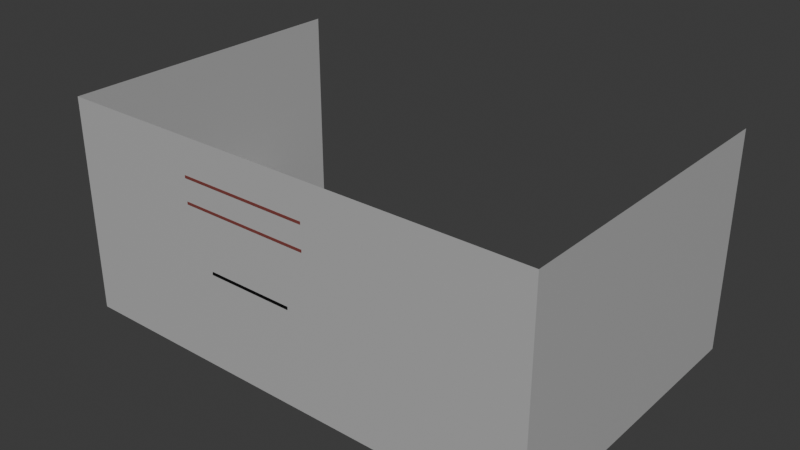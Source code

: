# Source: projeto-de-estecao.blend  (saved by Blender 5.2.44; exported with 4.5.12 LTS)
import bpy
from mathutils import Matrix  # noqa: F401  (used for matrix-valued properties, if any)

bpy.ops.wm.read_factory_settings(use_empty=True)
scene = bpy.context.scene
scene.name = 'Scene'

# ---- collections
col_collection = bpy.data.collections.new('Collection'); scene.collection.children.link(col_collection)

# ---- materials (node trees are filled in below, after node groups)
mat_material_001 = bpy.data.materials.new('Material.001')
mat_material = bpy.data.materials.new('Material')
mat_material.preview_render_type = 'FLAT'
mat_material_002 = bpy.data.materials.new('Material.002')
mat_material_003 = bpy.data.materials.new('Material.003')

# ---- material node trees
mat_material_001.use_nodes = True; mat_material_001.node_tree.nodes.clear()
_N = mat_material_001.node_tree.nodes; _L = mat_material_001.node_tree.links
n0 = _N.new('ShaderNodeBsdfPrincipled'); n0.name = 'Principled BSDF'; n0.location = (-200, 100)
n0.inputs[0].default_value = (0.4699, 0.4699, 0.4699, 1.0)
n0.inputs[10].default_value = 0.005
n1 = _N.new('ShaderNodeOutputMaterial'); n1.name = 'Material Output'; n1.location = (200, 100)
_L.new(n0.outputs[0], n1.inputs[0])
n1.is_active_output = True
mat_material.use_nodes = True; mat_material.node_tree.nodes.clear()
_N = mat_material.node_tree.nodes; _L = mat_material.node_tree.links
n0 = _N.new('ShaderNodeBsdfPrincipled'); n0.name = 'Principled BSDF'; n0.location = (-200, 100)
n0.inputs[0].default_value = (0.02475, 0.02475, 0.02475, 1.0)
n0.inputs[2].default_value = 1.0
n0.inputs[10].default_value = 0.005
n1 = _N.new('ShaderNodeOutputMaterial'); n1.name = 'Material Output'; n1.location = (200, 100)
_L.new(n0.outputs[0], n1.inputs[0])
n1.is_active_output = True
mat_material_002.use_nodes = True; mat_material_002.node_tree.nodes.clear()
_N = mat_material_002.node_tree.nodes; _L = mat_material_002.node_tree.links
n0 = _N.new('ShaderNodeBsdfPrincipled'); n0.name = 'Principled BSDF'; n0.location = (-200, 100)
n0.inputs[0].default_value = (0.2199, 0.05283, 0.04562, 1.0)
n0.inputs[10].default_value = 0.005
n1 = _N.new('ShaderNodeOutputMaterial'); n1.name = 'Material Output'; n1.location = (200, 100)
_L.new(n0.outputs[0], n1.inputs[0])
n1.is_active_output = True
mat_material_003.use_nodes = True; mat_material_003.node_tree.nodes.clear()
_N = mat_material_003.node_tree.nodes; _L = mat_material_003.node_tree.links
n0 = _N.new('ShaderNodeBsdfPrincipled'); n0.name = 'Principled BSDF'; n0.location = (-200, 100)
n0.inputs[0].default_value = (0.0, 0.0, 0.0, 1.0)
n0.inputs[10].default_value = 0.005
n1 = _N.new('ShaderNodeOutputMaterial'); n1.name = 'Material Output'; n1.location = (200, 100)
_L.new(n0.outputs[0], n1.inputs[0])
n1.is_active_output = True

# ---- world
world_world = bpy.data.worlds.new('World'); scene.world = world_world
world_world.use_nodes = True; world_world.node_tree.nodes.clear()
_N = world_world.node_tree.nodes; _L = world_world.node_tree.links
n0 = _N.new('ShaderNodeOutputWorld'); n0.name = 'World Output'; n0.location = (200, 100)
n1 = _N.new('ShaderNodeBackground'); n1.name = 'Background'; n1.location = (-200, 100)
n1.inputs[0].default_value = (0.05088, 0.05088, 0.05088, 1.0)
_L.new(n1.outputs[0], n0.inputs[0])
n0.is_active_output = True
world_world.color = (0.05088, 0.05088, 0.05088)
world_world.sun_shadow_jitter_overblur = 0.0

# ---- meshes
me_plane = bpy.data.meshes.new('Plane')
me_plane.from_pydata([(-1.0, -1.0, 0.0), (2.156, -1.0, 0.0), (-1.0, 1.0, 0.0), (2.156, 1.0, 0.0), (-1.0, -1.0, 1.407), (2.156, -1.0, 1.407), (-1.0, 1.0, 1.407), (2.156, 1.0, 1.407), (-1.0, -1.0, 0.0), (2.156, -1.0, 0.0), (-1.0, 1.0, 0.0), (2.156, 1.0, 0.0)], [], [(3, 1, 5, 7), (1, 0, 4, 5), (0, 2, 6, 4), (8, 9, 11, 10)])
me_plane.polygons.foreach_set('material_index', [0, 0, 0, 1])
_uv = me_plane.uv_layers.new(name='UVMap')
_uv.uv.foreach_set('vector', [1.0, 1.0, 1.0, 0.0, 1.0, 0.0, 1.0, 1.0, 1.0, 0.0, 0.0, 0.0, 0.0, 0.0, 1.0, 0.0, 0.0, 0.0, 0.0, 1.0, 0.0, 1.0, 0.0, 0.0, 0.0, 0.0, 1.0, 0.0, 1.0, 1.0, 0.0, 1.0])
me_plane.materials.append(mat_material_001)
me_plane.materials.append(mat_material)
me_plane.update()
me_cube_002 = bpy.data.meshes.new('Cube.002')
me_cube_002.from_pydata([(-5.646, -1.532, 0.5618), (-5.646, -1.532, 1.0), (-5.625, 1.277, 0.5781), (-5.625, 1.277, 1.016), (0.06353, -1.532, 0.5618), (0.06353, -1.532, 1.0), (0.08409, 1.277, 0.5781), (0.08409, 1.277, 1.016), (-0.004096, -1.475, 0.5764), (-0.004096, -1.475, 0.09219), (-0.4883, -1.475, 0.5764), (-0.4883, -1.475, 0.09219), (-0.004096, -0.9912, 0.5764), (-0.004096, -0.9912, 0.09219), (-0.4883, -0.9912, 0.5764), (-0.4883, -0.9912, 0.09219), (-0.004096, 0.7751, 0.5764), (-0.004096, 0.7751, 0.09219), (-0.4883, 0.7751, 0.5764), (-0.4883, 0.7751, 0.09219), (-0.004096, 1.259, 0.5764), (-0.004096, 1.259, 0.09219), (-0.4883, 1.259, 0.5764), (-0.4883, 1.259, 0.09219), (-4.931, -1.475, 0.5764), (-4.931, -1.475, 0.09219), (-5.415, -1.475, 0.5764), (-5.415, -1.475, 0.09219), (-4.931, -0.9912, 0.5764), (-4.931, -0.9912, 0.09219), (-5.415, -0.9912, 0.5764), (-5.415, -0.9912, 0.09219), (-4.931, 0.7751, 0.5764), (-4.931, 0.7751, 0.09219), (-5.415, 0.7751, 0.5764), (-5.415, 0.7751, 0.09219), (-4.931, 1.259, 0.5764), (-4.931, 1.259, 0.09219), (-5.415, 1.259, 0.5764), (-5.415, 1.259, 0.09219), (-5.646, -1.532, 1.204), (-5.625, 1.277, 1.221), (0.08409, 1.277, 1.221), (0.06353, -1.532, 1.204)], [], [(0, 1, 3, 2), (2, 3, 7, 6), (6, 7, 5, 4), (4, 5, 1, 0), (2, 6, 4, 0), (1, 5, 43, 40), (8, 9, 11, 10), (10, 11, 15, 14), (14, 15, 13, 12), (12, 13, 9, 8), (10, 14, 12, 8), (15, 11, 9, 13), (16, 17, 19, 18), (18, 19, 23, 22), (22, 23, 21, 20), (20, 21, 17, 16), (18, 22, 20, 16), (23, 19, 17, 21), (24, 25, 27, 26), (26, 27, 31, 30), (30, 31, 29, 28), (28, 29, 25, 24), (26, 30, 28, 24), (31, 27, 25, 29), (32, 33, 35, 34), (34, 35, 39, 38), (38, 39, 37, 36), (36, 37, 33, 32), (34, 38, 36, 32), (39, 35, 33, 37), (42, 41, 40, 43), (7, 3, 41, 42), (5, 7, 42, 43), (3, 1, 40, 41)])
_uv = me_cube_002.uv_layers.new(name='UVMap')
_uv.uv.foreach_set('vector', [0.375, 0.0, 0.625, 0.0, 0.625, 0.25, 0.375, 0.25, 0.375, 0.25, 0.625, 0.25, 0.625, 0.5, 0.375, 0.5, 0.375, 0.5, 0.625, 0.5, 0.625, 0.75, 0.375, 0.75, 0.375, 0.75, 0.625, 0.75, 0.625, 1.0, 0.375, 1.0, 0.125, 0.5, 0.375, 0.5, 0.375, 0.75, 0.125, 0.75, 0.625, 1.0, 0.625, 0.75, 0.625, 0.75, 0.625, 1.0, 0.375, 0.0, 0.625, 0.0, 0.625, 0.25, 0.375, 0.25, 0.375, 0.25, 0.625, 0.25, 0.625, 0.5, 0.375, 0.5, 0.375, 0.5, 0.625, 0.5, 0.625, 0.75, 0.375, 0.75, 0.375, 0.75, 0.625, 0.75, 0.625, 1.0, 0.375, 1.0, 0.125, 0.5, 0.375, 0.5, 0.375, 0.75, 0.125, 0.75, 0.625, 0.5, 0.875, 0.5, 0.875, 0.75, 0.625, 0.75, 0.375, 0.0, 0.625, 0.0, 0.625, 0.25, 0.375, 0.25, 0.375, 0.25, 0.625, 0.25, 0.625, 0.5, 0.375, 0.5, 0.375, 0.5, 0.625, 0.5, 0.625, 0.75, 0.375, 0.75, 0.375, 0.75, 0.625, 0.75, 0.625, 1.0, 0.375, 1.0, 0.125, 0.5, 0.375, 0.5, 0.375, 0.75, 0.125, 0.75, 0.625, 0.5, 0.875, 0.5, 0.875, 0.75, 0.625, 0.75, 0.375, 0.0, 0.625, 0.0, 0.625, 0.25, 0.375, 0.25, 0.375, 0.25, 0.625, 0.25, 0.625, 0.5, 0.375, 0.5, 0.375, 0.5, 0.625, 0.5, 0.625, 0.75, 0.375, 0.75, 0.375, 0.75, 0.625, 0.75, 0.625, 1.0, 0.375, 1.0, 0.125, 0.5, 0.375, 0.5, 0.375, 0.75, 0.125, 0.75, 0.625, 0.5, 0.875, 0.5, 0.875, 0.75, 0.625, 0.75, 0.375, 0.0, 0.625, 0.0, 0.625, 0.25, 0.375, 0.25, 0.375, 0.25, 0.625, 0.25, 0.625, 0.5, 0.375, 0.5, 0.375, 0.5, 0.625, 0.5, 0.625, 0.75, 0.375, 0.75, 0.375, 0.75, 0.625, 0.75, 0.625, 1.0, 0.375, 1.0, 0.125, 0.5, 0.375, 0.5, 0.375, 0.75, 0.125, 0.75, 0.625, 0.5, 0.875, 0.5, 0.875, 0.75, 0.625, 0.75, 0.625, 0.5, 0.875, 0.5, 0.875, 0.75, 0.625, 0.75, 0.625, 0.5, 0.625, 0.25, 0.625, 0.25, 0.625, 0.5, 0.625, 0.75, 0.625, 0.5, 0.625, 0.5, 0.625, 0.75, 0.625, 0.25, 0.625, 0.0, 0.625, 0.0, 0.625, 0.25])
me_cube_002.update()
me_cube_003 = bpy.data.meshes.new('Cube.003')
me_cube_003.from_pydata([(1.827, -0.9623, -1.28), (1.827, -0.9623, 0.7202), (1.827, 1.038, -1.28), (1.827, 1.038, 0.7202), (3.827, -0.9623, -1.28), (3.827, -0.9623, 0.7202), (3.827, 1.038, -1.28), (3.827, 1.038, 0.7202), (3.862, -0.9817, 0.7222), (3.862, -0.9817, 1.025), (3.862, 1.195, 0.7222), (3.862, 1.195, 1.025), (0.0, 1.195, 0.7222), (0.0, 1.195, 1.025), (0.0, -0.9817, 0.7222), (0.0, -0.9817, 1.025)], [], [(0, 1, 3, 2), (2, 3, 7, 6), (6, 7, 5, 4), (4, 5, 1, 0), (2, 6, 4, 0), (7, 3, 1, 5), (12, 13, 11, 10), (10, 11, 9, 8), (12, 10, 8, 14), (11, 13, 15, 9), (8, 9, 15, 14)])
_uv = me_cube_003.uv_layers.new(name='UVMap')
_uv.uv.foreach_set('vector', [0.375, 0.0, 0.625, 0.0, 0.625, 0.25, 0.375, 0.25, 0.375, 0.25, 0.625, 0.25, 0.625, 0.5, 0.375, 0.5, 0.375, 0.5, 0.625, 0.5, 0.625, 0.75, 0.375, 0.75, 0.375, 0.75, 0.625, 0.75, 0.625, 1.0, 0.375, 1.0, 0.125, 0.5, 0.375, 0.5, 0.375, 0.75, 0.125, 0.75, 0.625, 0.5, 0.875, 0.5, 0.875, 0.75, 0.625, 0.75, 0.375, 0.375, 0.625, 0.375, 0.625, 0.5, 0.375, 0.5, 0.375, 0.5, 0.625, 0.5, 0.625, 0.75, 0.375, 0.75, 0.25, 0.5, 0.375, 0.5, 0.375, 0.75, 0.25, 0.75, 0.625, 0.5, 0.75, 0.5, 0.75, 0.75, 0.625, 0.75, 0.375, 0.75, 0.625, 0.75, 0.625, 0.875, 0.375, 0.875])
me_cube_003.materials.append(mat_material_002)
me_cube_003.update()
me_cube_008 = bpy.data.meshes.new('Cube.008')
me_cube_008.from_pydata([(-1.0, -1.047, -0.8883), (-1.0, -0.9354, -0.1997), (-1.0, 0.2711, -1.103), (-1.0, 0.3831, -0.414), (1.0, -1.047, -0.8883), (1.0, -0.9354, -0.1997), (1.0, 0.2711, -1.103), (1.0, 0.3831, -0.414), (-1.059, -0.3975, -1.053), (-1.031, -1.022, -0.5391), (-1.059, -0.2668, -0.249), (-1.031, 0.3573, -0.7632), (0.0, 0.3436, -1.203), (0.0, 0.4836, -0.3415), (1.031, 0.3573, -0.7632), (1.059, -0.3975, -1.053), (1.059, -0.2668, -0.249), (1.031, -1.022, -0.5391), (0.0, -1.148, -0.9608), (0.0, -1.008, -0.09907), (0.0, -0.2425, -0.09982), (0.0, -0.4217, -1.202), (0.0, -1.186, -0.5124), (1.143, -0.3321, -0.6511), (0.0, 0.5216, -0.7899), (-1.143, -0.3321, -0.6511)], [], [(25, 10, 3, 11), (24, 13, 7, 14), (23, 16, 5, 17), (22, 19, 1, 9), (21, 15, 4, 18), (20, 10, 1, 19), (16, 20, 19, 5), (7, 13, 20, 16), (13, 3, 10, 20), (8, 21, 18, 0), (2, 12, 21, 8), (12, 6, 15, 21), (18, 22, 9, 0), (4, 17, 22, 18), (17, 5, 19, 22), (15, 23, 17, 4), (6, 14, 23, 15), (14, 7, 16, 23), (12, 24, 14, 6), (2, 11, 24, 12), (11, 3, 13, 24), (8, 25, 11, 2), (0, 9, 25, 8), (9, 1, 10, 25)])
_uv = me_cube_008.uv_layers.new(name='UVMap')
_uv.uv.foreach_set('vector', [0.5, 0.125, 0.625, 0.125, 0.625, 0.25, 0.5, 0.25, 0.5, 0.375, 0.625, 0.375, 0.625, 0.5, 0.5, 0.5, 0.5, 0.625, 0.625, 0.625, 0.625, 0.75, 0.5, 0.75, 0.5, 0.875, 0.625, 0.875, 0.625, 1.0, 0.5, 1.0, 0.25, 0.625, 0.375, 0.625, 0.375, 0.75, 0.25, 0.75, 0.75, 0.625, 0.875, 0.625, 0.875, 0.75, 0.75, 0.75, 0.625, 0.625, 0.75, 0.625, 0.75, 0.75, 0.625, 0.75, 0.625, 0.5, 0.75, 0.5, 0.75, 0.625, 0.625, 0.625, 0.75, 0.5, 0.875, 0.5, 0.875, 0.625, 0.75, 0.625, 0.125, 0.625, 0.25, 0.625, 0.25, 0.75, 0.125, 0.75, 0.125, 0.5, 0.25, 0.5, 0.25, 0.625, 0.125, 0.625, 0.25, 0.5, 0.375, 0.5, 0.375, 0.625, 0.25, 0.625, 0.375, 0.875, 0.5, 0.875, 0.5, 1.0, 0.375, 1.0, 0.375, 0.75, 0.5, 0.75, 0.5, 0.875, 0.375, 0.875, 0.5, 0.75, 0.625, 0.75, 0.625, 0.875, 0.5, 0.875, 0.375, 0.625, 0.5, 0.625, 0.5, 0.75, 0.375, 0.75, 0.375, 0.5, 0.5, 0.5, 0.5, 0.625, 0.375, 0.625, 0.5, 0.5, 0.625, 0.5, 0.625, 0.625, 0.5, 0.625, 0.375, 0.375, 0.5, 0.375, 0.5, 0.5, 0.375, 0.5, 0.375, 0.25, 0.5, 0.25, 0.5, 0.375, 0.375, 0.375, 0.5, 0.25, 0.625, 0.25, 0.625, 0.375, 0.5, 0.375, 0.375, 0.125, 0.5, 0.125, 0.5, 0.25, 0.375, 0.25, 0.375, 0.0, 0.5, 0.0, 0.5, 0.125, 0.375, 0.125, 0.5, 0.0, 0.625, 0.0, 0.625, 0.125, 0.5, 0.125])
me_cube_008.update()
me_cube_009 = bpy.data.meshes.new('Cube.009')
me_cube_009.from_pydata([(-1.0, -1.0, -0.8906), (-1.0, -1.0, -0.8245), (-1.0, 0.115, -0.8906), (-1.0, 0.115, -0.8245), (0.3596, -1.0, -0.8906), (0.3596, -1.0, -0.8245), (0.3596, 0.115, -0.8906), (0.3596, 0.115, -0.8245), (-1.0, -1.097, -0.8245), (0.3596, -1.097, -0.8245), (0.3596, -1.212, 0.1127), (-1.0, -1.212, 0.1127), (0.3596, -1.309, 0.1127), (-1.0, -1.309, 0.1127), (0.2525, -1.017, -0.7506), (-0.8929, -1.017, -0.7506), (0.2525, -1.195, 0.03889), (-0.8929, -1.195, 0.03889), (0.2525, -1.041, -0.7561), (-0.8929, -1.041, -0.7561), (0.2525, -1.219, 0.03344), (-0.8929, -1.219, 0.03344), (-0.5708, -0.3259, -0.8245), (-0.5708, 0.08516, -0.8245), (-0.06957, 0.08516, -0.8245), (-0.06957, -0.3259, -0.8245), (0.1841, -0.8834, -0.8235), (-0.8245, -0.8834, -0.8235), (-0.1343, -0.3833, -0.8235), (-0.5061, -0.3833, -0.8235), (0.1718, -0.3779, -0.8148), (-0.8121, -0.3779, -0.8148), (0.1841, -0.8834, -0.8394), (-0.8245, -0.8834, -0.8394), (-0.1343, -0.3833, -0.8394), (-0.5061, -0.3833, -0.8394), (0.1718, -0.3779, -0.8307), (-0.8121, -0.3779, -0.8308), (0.1677, -0.8724, -0.8393), (-0.8081, -0.8724, -0.8393), (-0.1403, -0.3887, -0.8393), (-0.5, -0.3887, -0.8393), (0.1557, -0.3834, -0.8309), (-0.7961, -0.3834, -0.8309), (0.1677, -0.8724, -0.8209), (-0.8081, -0.8724, -0.8209), (-0.1403, -0.3887, -0.8209), (-0.5, -0.3887, -0.8209), (0.1557, -0.3834, -0.8125), (-0.7961, -0.3834, -0.8125)], [], [(0, 1, 3, 2), (2, 3, 7, 6), (6, 7, 5, 4), (4, 5, 1, 0), (2, 6, 4, 0), (1, 8, 13, 11), (10, 11, 13, 12), (8, 9, 12, 13), (9, 5, 10, 12), (11, 10, 16, 17), (15, 17, 21, 19), (5, 1, 15, 14), (10, 5, 14, 16), (1, 11, 17, 15), (18, 19, 21, 20), (14, 15, 19, 18), (16, 14, 18, 20), (17, 16, 20, 21), (24, 23, 22, 25), (31, 29, 22, 23, 3, 1, 5, 7, 24, 25, 28, 30, 26, 27), (7, 3, 23, 24), (31, 27, 33, 37), (25, 22, 29, 28), (36, 34, 40, 42), (26, 30, 36, 32), (27, 26, 32, 33), (30, 28, 34, 36), (29, 31, 37, 35), (28, 29, 35, 34), (43, 39, 45, 49), (35, 37, 43, 41), (34, 35, 41, 40), (37, 33, 39, 43), (32, 36, 42, 38), (33, 32, 38, 39), (45, 44, 48, 46, 47, 49), (38, 42, 48, 44), (39, 38, 44, 45), (42, 40, 46, 48), (41, 43, 49, 47), (40, 41, 47, 46)])
_uv = me_cube_009.uv_layers.new(name='UVMap')
_uv.uv.foreach_set('vector', [0.375, 0.0, 0.625, 0.0, 0.625, 0.25, 0.375, 0.25, 0.375, 0.25, 0.625, 0.25, 0.625, 0.5, 0.375, 0.5, 0.375, 0.5, 0.625, 0.5, 0.625, 0.75, 0.375, 0.75, 0.375, 0.75, 0.625, 0.75, 0.625, 1.0, 0.375, 1.0, 0.125, 0.5, 0.375, 0.5, 0.375, 0.75, 0.125, 0.75, 0.0, 0.0, 0.0, 0.0, 0.0, 0.0, 0.0, 0.0, 0.625, 0.75, 0.625, 1.0, 0.625, 1.0, 0.625, 0.75, 0.0, 0.0, 0.0, 0.0, 0.0, 0.0, 0.0, 0.0, 0.0, 0.0, 0.0, 0.0, 0.0, 0.0, 0.0, 0.0, 0.625, 1.0, 0.625, 0.75, 0.625, 0.75, 0.625, 1.0, 0.0, 0.0, 0.0, 0.0, 0.0, 0.0, 0.0, 0.0, 0.625, 0.75, 0.625, 1.0, 0.625, 1.0, 0.625, 0.75, 0.0, 0.0, 0.0, 0.0, 0.0, 0.0, 0.0, 0.0, 0.0, 0.0, 0.0, 0.0, 0.0, 0.0, 0.0, 0.0, 0.625, 0.75, 0.875, 0.75, 0.875, 0.75, 0.625, 0.75, 0.625, 0.75, 0.625, 1.0, 0.625, 1.0, 0.625, 0.75, 0.0, 0.0, 0.0, 0.0, 0.0, 0.0, 0.0, 0.0, 0.625, 1.0, 0.625, 0.75, 0.625, 0.75, 0.625, 1.0, 0.625, 0.5, 0.875, 0.5, 0.875, 0.75, 0.625, 0.75, 0.625, 0.0, 0.625, 0.0, 0.625, 0.0, 0.625, 0.25, 0.625, 0.25, 0.625, 1.0, 0.625, 0.75, 0.625, 0.5, 0.625, 0.5, 0.625, 0.75, 0.625, 0.75, 0.625, 0.75, 0.625, 0.75, 0.625, 0.0, 0.625, 0.5, 0.625, 0.25, 0.625, 0.25, 0.625, 0.5, 0.625, 0.0, 0.625, 0.0, 0.625, 0.0, 0.625, 0.0, 0.625, 0.75, 0.875, 0.75, 0.875, 0.75, 0.625, 0.75, 0.625, 0.75, 0.625, 0.75, 0.625, 0.75, 0.625, 0.75, 0.625, 0.75, 0.625, 0.75, 0.625, 0.75, 0.625, 0.75, 0.625, 1.0, 0.625, 0.75, 0.625, 0.75, 0.625, 1.0, 0.625, 0.75, 0.625, 0.75, 0.625, 0.75, 0.625, 0.75, 0.625, 0.0, 0.625, 0.0, 0.625, 0.0, 0.625, 0.0, 0.625, 0.75, 0.875, 0.75, 0.875, 0.75, 0.625, 0.75, 0.625, 0.0, 0.625, 0.0, 0.625, 0.0, 0.625, 0.0, 0.625, 0.0, 0.625, 0.0, 0.625, 0.0, 0.625, 0.0, 0.625, 0.75, 0.875, 0.75, 0.875, 0.75, 0.625, 0.75, 0.625, 0.0, 0.625, 0.0, 0.625, 0.0, 0.625, 0.0, 0.625, 0.75, 0.625, 0.75, 0.625, 0.75, 0.625, 0.75, 0.625, 1.0, 0.625, 0.75, 0.625, 0.75, 0.625, 1.0, 0.625, 1.0, 0.625, 0.75, 0.625, 0.75, 0.625, 0.75, 0.625, 1.0, 0.625, 1.0, 0.625, 0.75, 0.625, 0.75, 0.625, 0.75, 0.625, 0.75, 0.625, 1.0, 0.625, 0.75, 0.625, 0.75, 0.625, 1.0, 0.625, 0.75, 0.625, 0.75, 0.625, 0.75, 0.625, 0.75, 0.625, 0.0, 0.625, 0.0, 0.625, 0.0, 0.625, 0.0, 0.625, 0.75, 0.875, 0.75, 0.875, 0.75, 0.625, 0.75])
me_cube_009.materials.append(mat_material_003)
me_cube_009.update()
me_cube = bpy.data.meshes.new('Cube')
me_cube.from_pydata([(-1.0, -1.0, -1.0), (-1.0, -1.0, -0.8213), (-1.0, 1.0, -1.0), (-1.0, 1.0, -0.8213), (8.201, -1.0, -1.0), (8.201, -1.0, -0.8213), (8.201, 1.0, -1.0), (8.201, 1.0, -0.8213)], [], [(0, 1, 3, 2), (2, 3, 7, 6), (6, 7, 5, 4), (4, 5, 1, 0), (2, 6, 4, 0), (7, 3, 1, 5)])
_uv = me_cube.uv_layers.new(name='UVMap')
_uv.uv.foreach_set('vector', [0.375, 0.0, 0.625, 0.0, 0.625, 0.25, 0.375, 0.25, 0.375, 0.25, 0.625, 0.25, 0.625, 0.5, 0.375, 0.5, 0.375, 0.5, 0.625, 0.5, 0.625, 0.75, 0.375, 0.75, 0.375, 0.75, 0.625, 0.75, 0.625, 1.0, 0.375, 1.0, 0.125, 0.5, 0.375, 0.5, 0.375, 0.75, 0.125, 0.75, 0.625, 0.5, 0.875, 0.5, 0.875, 0.75, 0.625, 0.75])
me_cube.materials.append(mat_material_002)
me_cube.update()
me_cube_001 = bpy.data.meshes.new('Cube.001')
me_cube_001.from_pydata([(-1.0, -1.0, -1.0), (-1.0, -1.0, -0.8213), (-1.0, 1.0, -1.0), (-1.0, 1.0, -0.8213), (8.201, -1.0, -1.0), (8.201, -1.0, -0.8213), (8.201, 1.0, -1.0), (8.201, 1.0, -0.8213)], [], [(0, 1, 3, 2), (2, 3, 7, 6), (6, 7, 5, 4), (4, 5, 1, 0), (2, 6, 4, 0), (7, 3, 1, 5)])
_uv = me_cube_001.uv_layers.new(name='UVMap')
_uv.uv.foreach_set('vector', [0.375, 0.0, 0.625, 0.0, 0.625, 0.25, 0.375, 0.25, 0.375, 0.25, 0.625, 0.25, 0.625, 0.5, 0.375, 0.5, 0.375, 0.5, 0.625, 0.5, 0.625, 0.75, 0.375, 0.75, 0.375, 0.75, 0.625, 0.75, 0.625, 1.0, 0.375, 1.0, 0.125, 0.5, 0.375, 0.5, 0.375, 0.75, 0.125, 0.75, 0.625, 0.5, 0.875, 0.5, 0.875, 0.75, 0.625, 0.75])
me_cube_001.materials.append(mat_material_002)
me_cube_001.update()
me_cube_004 = bpy.data.meshes.new('Cube.004')
me_cube_004.from_pydata([(-1.0, -1.0, -0.6767), (-1.0, -1.0, 1.0), (-1.0, -0.9097, -0.6767), (-1.0, -0.9097, 1.0), (1.749, -1.0, -0.6767), (1.749, -1.0, 1.0), (1.749, -0.9097, -0.6767), (1.749, -0.9097, 1.0), (-0.9111, -0.9097, 0.9457), (-0.9111, -0.9097, -0.6224), (1.66, -0.9097, -0.6224), (1.66, -0.9097, 0.9457), (-0.9111, -0.923, 0.9457), (-0.9111, -0.923, -0.6224), (1.66, -0.923, -0.6224), (1.66, -0.923, 0.9457)], [], [(0, 1, 3, 2), (3, 7, 11, 8), (6, 7, 5, 4), (4, 5, 1, 0), (2, 6, 4, 0), (7, 3, 1, 5), (8, 11, 15, 12), (2, 3, 8, 9), (7, 6, 10, 11), (6, 2, 9, 10), (13, 12, 15, 14), (9, 8, 12, 13), (11, 10, 14, 15), (10, 9, 13, 14)])
_uv = me_cube_004.uv_layers.new(name='UVMap')
_uv.uv.foreach_set('vector', [0.375, 0.0, 0.625, 0.0, 0.625, 0.25, 0.375, 0.25, 0.875, 0.5, 0.625, 0.5, 0.625, 0.5, 0.875, 0.5, 0.375, 0.5, 0.625, 0.5, 0.625, 0.75, 0.375, 0.75, 0.375, 0.75, 0.625, 0.75, 0.625, 1.0, 0.375, 1.0, 0.125, 0.5, 0.375, 0.5, 0.375, 0.75, 0.125, 0.75, 0.625, 0.5, 0.875, 0.5, 0.875, 0.75, 0.625, 0.75, 0.875, 0.5, 0.625, 0.5, 0.625, 0.5, 0.875, 0.5, 0.375, 0.25, 0.625, 0.25, 0.625, 0.25, 0.375, 0.25, 0.625, 0.5, 0.375, 0.5, 0.375, 0.5, 0.625, 0.5, 0.375, 0.5, 0.125, 0.5, 0.125, 0.5, 0.375, 0.5, 0.375, 0.25, 0.625, 0.25, 0.625, 0.5, 0.375, 0.5, 0.375, 0.25, 0.625, 0.25, 0.625, 0.25, 0.375, 0.25, 0.625, 0.5, 0.375, 0.5, 0.375, 0.5, 0.625, 0.5, 0.375, 0.5, 0.125, 0.5, 0.125, 0.5, 0.375, 0.5])
me_cube_004.materials.append(mat_material_003)
me_cube_004.update()
me_cube_005 = bpy.data.meshes.new('Cube.005')
me_cube_005.from_pydata([(-1.0, -1.0, -1.0), (-1.0, -1.0, 1.0), (-1.0, 1.0, -1.0), (-1.0, 1.0, 1.0), (1.0, -1.0, -1.0), (1.0, -1.0, 1.0), (1.0, 1.0, -1.0), (1.0, 1.0, 1.0), (-1.0, 0.8993, -0.8993), (-1.0, -0.8993, -0.8993), (-1.0, -0.8993, 0.8993), (-1.0, 0.8993, 0.8993), (-1.0, -1.0, 3.009), (-1.0, 1.0, 3.009), (1.0, 1.0, 3.009), (1.0, -1.0, 3.009), (-1.0, -1.0, 5.314), (-1.0, 1.0, 5.314), (1.0, 1.0, 5.314), (1.0, -1.0, 5.314), (-1.0, -2.892, -1.0), (-1.0, -2.892, 1.0), (1.0, -2.892, 1.0), (1.0, -2.892, -1.0), (1.0, -2.892, 3.009), (-1.0, -2.892, 3.009), (1.0, -2.892, 5.314), (-1.0, -2.892, 5.314), (-1.0, -0.9134, 1.087), (-1.0, 0.9134, 1.087), (-1.0, -0.9134, 2.922), (-1.0, 0.9134, 2.922), (-1.0, -0.8973, 3.127), (-1.0, 0.8973, 3.127), (-1.0, -0.8973, 5.196), (-1.0, 0.8973, 5.196), (-1.0, -1.099, 3.13), (-1.0, -1.099, 5.193), (-1.0, -2.792, 3.13), (-1.0, -2.792, 5.193), (-1.0, -1.089, 1.094), (-1.0, -1.089, 2.914), (-1.0, -2.803, 1.094), (-1.0, -2.803, 2.914), (-1.0, -1.106, -0.8876), (-1.0, -1.106, 0.8876), (-1.0, -2.785, -0.8876), (-1.0, -2.785, 0.8876), (0.3645, 0.8993, -0.8993), (0.3645, -0.8993, -0.8993), (0.3645, -0.8993, 0.8993), (0.3645, 0.8993, 0.8993), (0.3645, -0.9134, 1.087), (0.3645, 0.9134, 1.087), (0.3645, -0.9134, 2.922), (0.3645, 0.9134, 2.922), (0.3645, -0.8973, 3.127), (0.3645, 0.8973, 3.127), (0.3645, -0.8973, 5.196), (0.3645, 0.8973, 5.196), (0.3645, -1.099, 3.13), (0.3645, -1.099, 5.193), (0.3645, -2.792, 3.13), (0.3645, -2.792, 5.193), (0.3645, -1.089, 1.094), (0.3645, -1.089, 2.914), (0.3645, -2.803, 1.094), (0.3645, -2.803, 2.914), (0.3645, -1.106, -0.8876), (0.3645, -1.106, 0.8876), (0.3645, -2.785, -0.8876), (0.3645, -2.785, 0.8876)], [], [(1, 3, 11, 10), (2, 3, 7, 6), (6, 7, 5, 4), (15, 19, 26, 24), (2, 6, 4, 0), (13, 3, 29, 31), (37, 36, 60, 61), (2, 0, 9, 8), (3, 2, 8, 11), (0, 1, 10, 9), (15, 14, 18, 19), (25, 12, 41, 43), (7, 3, 13, 14), (5, 7, 14, 15), (18, 17, 16, 19), (12, 16, 34, 32), (5, 15, 24, 22), (14, 13, 17, 18), (23, 22, 21, 20), (21, 22, 24, 25), (25, 24, 26, 27), (19, 16, 27, 26), (4, 5, 22, 23), (27, 16, 37, 39), (0, 20, 46, 44), (0, 4, 23, 20), (30, 31, 55, 54), (3, 1, 28, 29), (1, 12, 30, 28), (12, 13, 31, 30), (33, 32, 56, 57), (16, 17, 35, 34), (17, 13, 33, 35), (13, 12, 32, 33), (29, 28, 52, 53), (12, 25, 38, 36), (16, 12, 36, 37), (25, 27, 39, 38), (11, 8, 48, 51), (21, 25, 43, 42), (12, 1, 40, 41), (1, 21, 42, 40), (10, 11, 51, 50), (20, 21, 47, 46), (1, 0, 44, 45), (21, 1, 45, 47), (49, 50, 51, 48), (53, 52, 54, 55), (57, 56, 58, 59), (61, 60, 62, 63), (65, 64, 66, 67), (69, 68, 70, 71), (34, 35, 59, 58), (41, 40, 64, 65), (28, 30, 54, 52), (38, 39, 63, 62), (45, 44, 68, 69), (32, 34, 58, 56), (42, 43, 67, 66), (31, 29, 53, 55), (36, 38, 62, 60), (46, 47, 71, 70), (35, 33, 57, 59), (40, 42, 66, 64), (39, 37, 61, 63), (47, 45, 69, 71), (8, 9, 49, 48), (43, 41, 65, 67), (44, 46, 70, 68), (9, 10, 50, 49)])
_uv = me_cube_005.uv_layers.new(name='UVMap')
_uv.uv.foreach_set('vector', [0.875, 0.75, 0.875, 0.5, 0.875, 0.5, 0.875, 0.75, 0.375, 0.25, 0.625, 0.25, 0.625, 0.5, 0.375, 0.5, 0.375, 0.5, 0.625, 0.5, 0.625, 0.75, 0.375, 0.75, 0.625, 0.75, 0.625, 0.75, 0.625, 0.75, 0.625, 0.75, 0.125, 0.5, 0.375, 0.5, 0.375, 0.75, 0.125, 0.75, 0.625, 0.25, 0.625, 0.25, 0.625, 0.25, 0.625, 0.25, 0.875, 0.75, 0.875, 0.75, 0.875, 0.75, 0.875, 0.75, 0.125, 0.5, 0.125, 0.75, 0.125, 0.75, 0.125, 0.5, 0.625, 0.25, 0.375, 0.25, 0.375, 0.25, 0.625, 0.25, 0.375, 1.0, 0.625, 1.0, 0.625, 1.0, 0.375, 1.0, 0.625, 0.75, 0.625, 0.5, 0.625, 0.5, 0.625, 0.75, 0.875, 0.75, 0.875, 0.75, 0.875, 0.75, 0.875, 0.75, 0.625, 0.5, 0.625, 0.25, 0.625, 0.25, 0.625, 0.5, 0.625, 0.75, 0.625, 0.5, 0.625, 0.5, 0.625, 0.75, 0.625, 0.5, 0.875, 0.5, 0.875, 0.75, 0.625, 0.75, 0.875, 0.75, 0.875, 0.75, 0.875, 0.75, 0.875, 0.75, 0.625, 0.75, 0.625, 0.75, 0.625, 0.75, 0.625, 0.75, 0.625, 0.5, 0.625, 0.25, 0.625, 0.25, 0.625, 0.5, 0.375, 0.75, 0.625, 0.75, 0.625, 1.0, 0.375, 1.0, 0.625, 1.0, 0.625, 0.75, 0.625, 0.75, 0.625, 1.0, 0.625, 1.0, 0.625, 0.75, 0.625, 0.75, 0.625, 1.0, 0.625, 0.75, 0.875, 0.75, 0.875, 0.75, 0.625, 0.75, 0.375, 0.75, 0.625, 0.75, 0.625, 0.75, 0.375, 0.75, 0.875, 0.75, 0.875, 0.75, 0.875, 0.75, 0.875, 0.75, 0.125, 0.75, 0.125, 0.75, 0.125, 0.75, 0.125, 0.75, 0.125, 0.75, 0.375, 0.75, 0.375, 0.75, 0.125, 0.75, 0.875, 0.75, 0.875, 0.5, 0.875, 0.5, 0.875, 0.75, 0.875, 0.5, 0.875, 0.75, 0.875, 0.75, 0.875, 0.5, 0.875, 0.75, 0.875, 0.75, 0.875, 0.75, 0.875, 0.75, 0.875, 0.75, 0.875, 0.5, 0.875, 0.5, 0.875, 0.75, 0.875, 0.5, 0.875, 0.75, 0.875, 0.75, 0.875, 0.5, 0.875, 0.75, 0.875, 0.5, 0.875, 0.5, 0.875, 0.75, 0.625, 0.25, 0.625, 0.25, 0.625, 0.25, 0.625, 0.25, 0.875, 0.5, 0.875, 0.75, 0.875, 0.75, 0.875, 0.5, 0.875, 0.5, 0.875, 0.75, 0.875, 0.75, 0.875, 0.5, 0.875, 0.75, 0.875, 0.75, 0.875, 0.75, 0.875, 0.75, 0.875, 0.75, 0.875, 0.75, 0.875, 0.75, 0.875, 0.75, 0.625, 1.0, 0.625, 1.0, 0.625, 1.0, 0.625, 1.0, 0.625, 0.25, 0.375, 0.25, 0.375, 0.25, 0.625, 0.25, 0.625, 1.0, 0.625, 1.0, 0.625, 1.0, 0.625, 1.0, 0.875, 0.75, 0.875, 0.75, 0.875, 0.75, 0.875, 0.75, 0.625, 1.0, 0.625, 1.0, 0.625, 1.0, 0.625, 1.0, 0.875, 0.75, 0.875, 0.5, 0.875, 0.5, 0.875, 0.75, 0.375, 1.0, 0.625, 1.0, 0.625, 1.0, 0.375, 1.0, 0.625, 1.0, 0.375, 1.0, 0.375, 1.0, 0.625, 1.0, 0.625, 1.0, 0.625, 1.0, 0.625, 1.0, 0.625, 1.0, 0.375, 0.0, 0.625, 0.0, 0.625, 0.25, 0.375, 0.25, 0.875, 0.5, 0.875, 0.75, 0.875, 0.75, 0.875, 0.5, 0.875, 0.5, 0.875, 0.75, 0.875, 0.75, 0.875, 0.5, 0.875, 0.75, 0.875, 0.75, 0.875, 0.75, 0.875, 0.75, 0.875, 0.75, 0.875, 0.75, 0.875, 0.75, 0.875, 0.75, 0.625, 1.0, 0.375, 1.0, 0.375, 1.0, 0.625, 1.0, 0.875, 0.75, 0.875, 0.5, 0.875, 0.5, 0.875, 0.75, 0.875, 0.75, 0.875, 0.75, 0.875, 0.75, 0.875, 0.75, 0.875, 0.75, 0.875, 0.75, 0.875, 0.75, 0.875, 0.75, 0.625, 1.0, 0.625, 1.0, 0.625, 1.0, 0.625, 1.0, 0.625, 1.0, 0.375, 1.0, 0.375, 1.0, 0.625, 1.0, 0.875, 0.75, 0.875, 0.75, 0.875, 0.75, 0.875, 0.75, 0.625, 1.0, 0.625, 1.0, 0.625, 1.0, 0.625, 1.0, 0.625, 0.25, 0.625, 0.25, 0.625, 0.25, 0.625, 0.25, 0.875, 0.75, 0.875, 0.75, 0.875, 0.75, 0.875, 0.75, 0.375, 1.0, 0.625, 1.0, 0.625, 1.0, 0.375, 1.0, 0.625, 0.25, 0.625, 0.25, 0.625, 0.25, 0.625, 0.25, 0.625, 1.0, 0.625, 1.0, 0.625, 1.0, 0.625, 1.0, 0.875, 0.75, 0.875, 0.75, 0.875, 0.75, 0.875, 0.75, 0.625, 1.0, 0.625, 1.0, 0.625, 1.0, 0.625, 1.0, 0.125, 0.5, 0.125, 0.75, 0.125, 0.75, 0.125, 0.5, 0.875, 0.75, 0.875, 0.75, 0.875, 0.75, 0.875, 0.75, 0.125, 0.75, 0.125, 0.75, 0.125, 0.75, 0.125, 0.75, 0.375, 1.0, 0.625, 1.0, 0.625, 1.0, 0.375, 1.0])
me_cube_005.materials.append(mat_material_002)
me_cube_005.update()

# ---- objects
ob_plane = bpy.data.objects.new('Plane', me_plane)
ob_cube_001 = bpy.data.objects.new('Cube.001', me_cube_002)
ob_cube_002 = bpy.data.objects.new('Cube.002', me_cube_003)
ob_cube = bpy.data.objects.new('Cube', me_cube_008)
ob_cube_003 = bpy.data.objects.new('Cube.003', me_cube_009)
ob_cube_004 = bpy.data.objects.new('Cube.004', me_cube)
ob_cube_005 = bpy.data.objects.new('Cube.005', me_cube_001)
ob_cube_006 = bpy.data.objects.new('Cube.006', me_cube_004)
ob_cube_007 = bpy.data.objects.new('Cube.007', me_cube_005)

# ---- transforms, parenting, visibility, modifiers, constraints
ob_plane.location = (0.0, 0.0, 0.0)
ob_plane.scale = (2.018, 2.018, 2.018)
ob_cube_001.location = (-1.42, 0.6213, -0.05079)
ob_cube_001.rotation_euler = (0.0, 0.0, 1.571)
ob_cube_001.scale = (0.4651, 0.4651, 0.4651)
ob_cube_002.location = (0.7008, -1.687, 0.4112)
ob_cube_002.scale = (0.3203, 0.3203, 0.3203)
_m = ob_cube_002.modifiers.new('Mirror', 'MIRROR')
_m.use_clip = True
_m.merge_threshold = 0.0
ob_cube.location = (-1.378, -1.516, 0.8837)
ob_cube.scale = (0.3666, 0.3666, 0.3666)
ob_cube_003.location = (0.8702, -1.413, 1.094)
ob_cube_003.scale = (0.3859, 0.3859, 0.3859)
ob_cube_004.location = (0.0, -1.833, 2.209)
ob_cube_004.scale = (0.189, 0.189, 0.189)
ob_cube_005.location = (0.0, -1.833, 2.528)
ob_cube_005.scale = (0.189, 0.189, 0.189)
ob_cube_006.location = (0.5592, -1.556, 1.459)
ob_cube_006.rotation_euler = (-0.1745, 0.0, 0.0)
ob_cube_006.scale = (0.4248, 0.4248, 0.4248)
ob_cube_007.location = (4.038, 0.0, 0.2679)
ob_cube_007.scale = (0.273, 0.273, 0.273)

# ---- collection membership
col_collection.objects.link(ob_plane)
col_collection.objects.link(ob_cube_001)
col_collection.objects.link(ob_cube_002)
col_collection.objects.link(ob_cube)
col_collection.objects.link(ob_cube_003)
col_collection.objects.link(ob_cube_004)
col_collection.objects.link(ob_cube_005)
col_collection.objects.link(ob_cube_006)
col_collection.objects.link(ob_cube_007)

# ---- scene / render settings (as saved in the file)
scene.frame_start = 1; scene.frame_end = 250; scene.frame_set(0)
scene.render.engine = 'BLENDER_EEVEE_NEXT'
scene.render.bake_bias = 0.0
scene.render.bake_samples = 0
scene.render.compositor_device = 'GPU'
scene.eevee.use_volume_custom_range = False
scene.eevee.fast_gi_thickness_near = 0.1
scene.eevee.fast_gi_thickness_far = 0.0
scene.eevee.ray_tracing_options.screen_trace_thickness = 0.1
bpy.context.view_layer.update()

# ---- added for rendering (the .blend has no active camera and no usable light): camera, sun
cam_auto = bpy.data.cameras.new('AutoCamera')
cam_auto.lens = 50.0
cam_auto.sensor_width = 36.0
cam_auto.clip_end = 1000.0
ob_auto_camera = bpy.data.objects.new('AutoCamera', cam_auto)
scene.collection.objects.link(ob_auto_camera)
ob_auto_camera.location = (8.6251, -8.95429, 7.38326)
ob_auto_camera.rotation_euler = (1.09748, -7.21219e-08, 0.694738)
scene.camera = ob_auto_camera
light_auto_sun = bpy.data.lights.new('AutoSun', 'SUN')
light_auto_sun.energy = 3.0
light_auto_sun.angle = 0.0523599
ob_auto_sun = bpy.data.objects.new('AutoSun', light_auto_sun)
scene.collection.objects.link(ob_auto_sun)
ob_auto_sun.rotation_euler = (0.872665, 0.174533, 0.523599)
bpy.context.view_layer.update()
